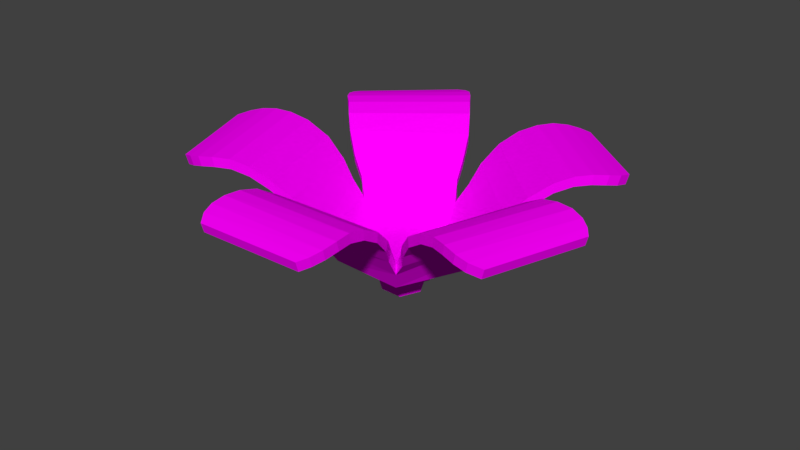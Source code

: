 # Source: GiantFlower.blend  (saved by Blender 2.79.0; exported with 4.5.12 LTS)
import bpy
from mathutils import Matrix  # noqa: F401  (used for matrix-valued properties, if any)

bpy.ops.wm.read_factory_settings(use_empty=True)
scene = bpy.context.scene
scene.name = 'Scene'

# ---- collections
col_collection_1 = bpy.data.collections.new('Collection 1'); scene.collection.children.link(col_collection_1)

# ---- images (referenced by path relative to the original .blend; pixels are not part of the script)
import os
ASSET_DIR = os.environ.get("B2B_ASSET_DIR", "")  # directory of the original .blend (textures are referenced by path, not embedded)
HERE = os.path.dirname(os.path.abspath(__file__))  # packed textures are extracted next to this script under _unpacked/

def load_image(name, relpath, width, height, colorspace="sRGB"):
    """Load a texture the original file referenced (path relative to the .blend, or extracted next to this script)."""
    p = next((c for c in (os.path.join(HERE, relpath), os.path.join(ASSET_DIR, relpath)) if relpath and os.path.exists(c)), "")
    if p:
        img = bpy.data.images.load(p, check_existing=True)
        img.name = name
    else:  # same state as the original file: an image datablock whose file is absent (Cycles renders it pink)
        img = bpy.data.images.new(name, width, height)
        img.source = "FILE"
        img.filepath = "//" + (relpath or name)
    img.colorspace_settings.name = colorspace
    return img
img_flowercolors1_png = load_image('FlowerColors1.png', 'FlowerColors1.png', 1024, 1024, 'sRGB')

# ---- materials (node trees are filled in below, after node groups)
mat_material_002 = bpy.data.materials.new('Material.002')
mat_material_002.alpha_threshold = 0.0
mat_material_002.roughness = 0.5

# ---- material node trees
mat_material_002.use_nodes = True; mat_material_002.node_tree.nodes.clear()
_N = mat_material_002.node_tree.nodes; _L = mat_material_002.node_tree.links
n0 = _N.new('ShaderNodeOutputMaterial'); n0.name = 'Material Output'; n0.location = (300, 300)
n1 = _N.new('ShaderNodeBsdfDiffuse'); n1.name = 'Diffuse BSDF'; n1.location = (10, 300)
n2 = _N.new('ShaderNodeTexImage'); n2.name = 'Image Texture'; n2.location = (-180, 300)
n2.width = 140
n2.image = img_flowercolors1_png
_L.new(n1.outputs[0], n0.inputs[0])
_L.new(n2.outputs[0], n1.inputs[0])
n0.is_active_output = True

# ---- world
world_world = bpy.data.worlds.new('World'); scene.world = world_world
world_world.color = (0.05088, 0.05088, 0.05088)
world_world.use_sun_shadow = False
world_world.sun_shadow_jitter_overblur = 0.0
world_world.cycles.sampling_method = 'MANUAL'

# ---- meshes
me_cylinder = bpy.data.meshes.new('Cylinder')
me_cylinder.from_pydata([(0.368, -0.5271, 1.538), (0.4137, -0.5799, 3.274), (-0.5777, -0.6077, 1.735), (-0.6102, -0.6654, 3.519), (0.5874, -0.7448, 7.685), (0.6214, -0.7857, 5.896), (-0.7394, -0.9269, 6.162), (-0.7116, -0.8821, 7.951), (0.684, -0.9268, 11.7), (0.6872, -0.978, 9.827), (-0.7343, -1.127, 9.345), (-0.7377, -1.072, 11.19), (0.8185, -1.113, 15.23), (0.8205, -1.149, 13.3), (-0.8019, -1.303, 12.59), (-0.8044, -1.263, 14.49), (0.9296, -1.39, 18.73), (0.9297, -1.404, 16.75), (-0.8555, -1.572, 16.22), (-0.8562, -1.552, 18.18), (0.9983, -1.681, 20.89), (0.9962, -1.677, 18.9), (-0.8427, -1.897, 18.93), (-0.8409, -1.899, 20.91), (1.05, -1.964, 21.85), (1.046, -1.944, 19.88), (-0.8217, -2.171, 20.02), (-0.8178, -2.189, 21.99), (1.11, -2.216, 21.91), (1.105, -2.184, 19.98), (-0.8105, -2.411, 20.22), (-0.8051, -2.44, 22.17), (1.119, -2.441, 21.49), (1.112, -2.402, 19.58), (-0.7798, -2.625, 19.91), (-0.7732, -2.662, 21.83), (1.08, -2.616, 20.94), (1.072, -2.574, 19.04), (-0.7066, -2.797, 19.38), (-0.6992, -2.839, 21.29), (1.003, -2.763, 20.41), (0.9954, -2.72, 18.51), (-0.569, -2.943, 18.75), (-0.5611, -2.987, 20.65), (0.605, 0.3901, 1.054), (0.6682, 0.4073, 2.73), (0.8849, 0.512, 7.162), (0.9361, 0.5296, 5.373), (1.084, 0.5598, 11.21), (1.134, 0.5459, 9.333), (0.8054, -0.8451, 8.851), (0.7525, -0.8302, 10.69), (1.305, 0.6253, 14.74), (1.339, 0.6155, 12.8), (0.9493, -0.9671, 12.1), (0.91, -0.956, 14.0), (1.603, 0.6388, 18.24), (1.616, 0.6341, 16.26), (1.185, -1.106, 15.72), (1.166, -1.1, 17.68), (1.901, 0.6074, 20.39), (1.896, 0.6069, 18.41), (1.496, -1.202, 18.43), (1.499, -1.201, 20.42), (2.184, 0.5628, 21.35), (2.164, 0.5655, 19.39), (1.761, -1.272, 19.52), (1.78, -1.274, 21.5), (2.442, 0.5368, 21.42), (2.41, 0.5417, 19.48), (1.992, -1.341, 19.72), (2.021, -1.345, 21.67), (2.657, 0.4707, 20.99), (2.618, 0.4771, 19.08), (2.204, -1.383, 19.41), (2.242, -1.389, 21.34), (2.81, 0.3756, 20.44), (2.767, 0.3826, 18.55), (2.39, -1.37, 18.88), (2.432, -1.377, 20.79), (2.923, 0.2549, 19.91), (2.879, 0.2619, 18.02), (2.574, -1.289, 18.26), (2.618, -1.296, 20.16), (-0.1582, 0.9343, 1.131), (-0.1718, 1.009, 2.815), (-0.2113, 1.242, 7.247), (-0.2139, 1.292, 5.458), (-0.1348, 1.446, 10.61), (-0.1033, 1.486, 8.739), (1.061, 0.6579, 8.257), (1.028, 0.6145, 10.1), (-0.1125, 1.674, 14.14), (-0.09053, 1.702, 12.21), (1.229, 0.7453, 11.5), (1.204, 0.713, 13.4), (-0.01282, 1.955, 17.64), (-0.003232, 1.966, 15.66), (1.446, 0.9113, 15.13), (1.434, 0.8955, 17.09), (0.1286, 2.22, 19.8), (0.1272, 2.215, 17.81), (1.652, 1.164, 17.84), (1.652, 1.166, 19.82), (0.2767, 2.465, 20.76), (0.2665, 2.448, 18.79), (1.817, 1.383, 18.93), (1.826, 1.399, 20.9), (0.3978, 2.694, 20.82), (0.3813, 2.667, 18.89), (1.968, 1.57, 19.13), (1.983, 1.596, 21.08), (0.5401, 2.869, 20.4), (0.5196, 2.835, 18.49), (2.086, 1.751, 18.82), (2.106, 1.784, 20.74), (0.6857, 2.975, 19.85), (0.6632, 2.938, 17.95), (2.145, 1.928, 18.29), (2.167, 1.965, 20.2), (0.8404, 3.034, 19.32), (0.8173, 2.996, 17.43), (2.139, 2.129, 17.66), (2.161, 2.167, 19.56), (-0.9036, 0.2764, 1.606), (-0.9679, 0.2984, 3.356), (-1.207, 0.3235, 7.789), (-1.259, 0.3353, 6.0), (-1.361, 0.4109, 11.38), (-1.395, 0.4492, 9.503), (-0.3712, 1.446, 9.021), (-0.3345, 1.406, 10.86), (-1.582, 0.474, 14.91), (-1.605, 0.5006, 12.97), (-0.4271, 1.627, 12.27), (-0.3999, 1.596, 14.17), (-1.84, 0.6224, 18.41), (-1.849, 0.6338, 16.43), (-0.5514, 1.871, 15.89), (-0.5382, 1.855, 17.85), (-2.075, 0.8089, 20.56), (-2.07, 0.8067, 18.58), (-0.7628, 2.118, 18.6), (-0.7655, 2.119, 20.59), (-2.29, 0.9988, 21.52), (-2.274, 0.9855, 19.56), (-0.9487, 2.32, 19.69), (-0.963, 2.332, 21.67), (-2.494, 1.159, 21.59), (-2.47, 1.138, 19.65), (-1.106, 2.502, 19.89), (-1.129, 2.521, 21.84), (-2.64, 1.33, 21.16), (-2.611, 1.304, 19.25), (-1.263, 2.651, 19.58), (-1.291, 2.676, 21.51), (-2.718, 1.493, 20.61), (-2.686, 1.464, 18.72), (-1.427, 2.74, 19.05), (-1.458, 2.769, 20.96), (-2.749, 1.655, 20.08), (-2.715, 1.626, 18.19), (-1.625, 2.77, 18.43), (-1.659, 2.799, 20.33), (-0.8564, -1.023, 11.7), (-0.9044, -1.042, 9.822), (-1.474, 0.2688, 9.34), (-1.423, 0.2886, 11.18), (-0.9937, -1.208, 15.23), (-1.027, -1.22, 13.29), (-1.663, 0.2803, 12.58), (-1.624, 0.295, 14.49), (-1.224, -1.397, 18.73), (-1.238, -1.401, 16.75), (-1.935, 0.2506, 16.21), (-1.916, 0.2574, 18.17), (-1.482, -1.55, 20.88), (-1.478, -1.547, 18.9), (-2.241, 0.1405, 18.92), (-2.243, 0.1382, 20.91), (-1.735, -1.684, 21.84), (-1.717, -1.674, 19.88), (-2.496, 0.03817, 20.01), (-2.512, 0.02898, 21.99), (-1.957, -1.818, 21.91), (-1.929, -1.803, 19.97), (-2.721, -0.0447, 20.21), (-2.748, -0.05878, 22.16), (-2.169, -1.894, 21.48), (-2.134, -1.876, 19.57), (-2.916, -0.1385, 19.9), (-2.95, -0.156, 21.83), (-2.349, -1.909, 20.93), (-2.31, -1.889, 19.03), (-3.058, -0.2599, 19.37), (-3.096, -0.2796, 21.28), (-2.512, -1.881, 20.4), (-2.472, -1.86, 18.51), (-3.156, -0.4353, 18.75), (-3.196, -0.4559, 20.65), (0.4535, -0.6286, 1.549), (-0.6449, -0.7172, 1.793), (-0.1743, 1.068, 1.089), (0.7288, 0.4276, 1.004), (-1.03, 0.3129, 1.631), (0.2424, -0.3789, 0.2434), (-0.4743, -0.4422, 0.3853), (0.4221, 0.3203, -0.132), (-0.1489, 0.7289, -0.07132), (-0.7185, 0.2264, 0.2935), (0.2807, -0.4243, 0.248), (-0.5044, -0.4913, 0.4113), (-0.1561, 0.7889, -0.09011), (0.4775, 0.3371, -0.1543), (-0.775, 0.2427, 0.3045), (0.1538, -0.2766, -1.086), (-0.404, -0.3287, -0.9852), (0.2935, 0.2726, -1.389), (-0.1413, 0.5859, -1.339), (-0.5905, 0.1897, -1.049), (0.1983, -0.3295, -1.081), (-0.439, -0.3858, -0.9549), (-0.1497, 0.6557, -1.361), (0.3581, 0.2922, -1.415), (-0.6562, 0.2087, -1.037), (0.07212, -0.1829, -2.418), (-0.3398, -0.2248, -2.354), (0.1753, 0.229, -2.654), (-0.1342, 0.4545, -2.614), (-0.4732, 0.1556, -2.393), (0.1198, -0.2395, -2.412), (-0.3773, -0.2859, -2.322), (-0.1432, 0.5291, -2.637), (0.2444, 0.2499, -2.682), (-0.5435, 0.176, -2.379), (0.028, -0.1394, -5.411), (-0.3081, -0.1736, -5.36), (0.1122, 0.1967, -5.604), (-0.1404, 0.3807, -5.571), (-0.417, 0.1369, -5.391)], [], [(3, 201, 6, 7), (5, 4, 8, 9), (201, 200, 5, 6), (1, 3, 7, 4), (200, 1, 4, 5), (11, 10, 14, 15), (7, 6, 10, 11), (6, 5, 9, 10), (4, 7, 11, 8), (12, 15, 19, 16), (10, 9, 13, 14), (8, 11, 15, 12), (9, 8, 12, 13), (19, 18, 22, 23), (13, 12, 16, 17), (15, 14, 18, 19), (14, 13, 17, 18), (22, 21, 25, 26), (18, 17, 21, 22), (16, 19, 23, 20), (17, 16, 20, 21), (24, 27, 31, 28), (20, 23, 27, 24), (21, 20, 24, 25), (23, 22, 26, 27), (31, 30, 34, 35), (25, 24, 28, 29), (27, 26, 30, 31), (26, 25, 29, 30), (32, 35, 39, 36), (30, 29, 33, 34), (28, 31, 35, 32), (29, 28, 32, 33), (36, 39, 43, 40), (33, 32, 36, 37), (35, 34, 38, 39), (34, 33, 37, 38), (41, 40, 43, 42), (37, 36, 40, 41), (39, 38, 42, 43), (38, 37, 41, 42), (47, 46, 48, 49), (200, 203, 47, 5), (45, 1, 4, 46), (203, 45, 46, 47), (51, 50, 54, 55), (4, 5, 50, 51), (5, 47, 49, 50), (46, 4, 51, 48), (52, 55, 59, 56), (50, 49, 53, 54), (48, 51, 55, 52), (49, 48, 52, 53), (59, 58, 62, 63), (53, 52, 56, 57), (55, 54, 58, 59), (54, 53, 57, 58), (62, 61, 65, 66), (58, 57, 61, 62), (56, 59, 63, 60), (57, 56, 60, 61), (64, 67, 71, 68), (60, 63, 67, 64), (61, 60, 64, 65), (63, 62, 66, 67), (71, 70, 74, 75), (65, 64, 68, 69), (67, 66, 70, 71), (66, 65, 69, 70), (72, 75, 79, 76), (70, 69, 73, 74), (68, 71, 75, 72), (69, 68, 72, 73), (76, 79, 83, 80), (73, 72, 76, 77), (75, 74, 78, 79), (74, 73, 77, 78), (81, 80, 83, 82), (77, 76, 80, 81), (79, 78, 82, 83), (78, 77, 81, 82), (87, 86, 88, 89), (203, 202, 87, 47), (85, 45, 46, 86), (202, 85, 86, 87), (91, 90, 94, 95), (46, 47, 90, 91), (47, 87, 89, 90), (86, 46, 91, 88), (92, 95, 99, 96), (90, 89, 93, 94), (88, 91, 95, 92), (89, 88, 92, 93), (99, 98, 102, 103), (93, 92, 96, 97), (95, 94, 98, 99), (94, 93, 97, 98), (102, 101, 105, 106), (98, 97, 101, 102), (96, 99, 103, 100), (97, 96, 100, 101), (104, 107, 111, 108), (100, 103, 107, 104), (101, 100, 104, 105), (103, 102, 106, 107), (111, 110, 114, 115), (105, 104, 108, 109), (107, 106, 110, 111), (106, 105, 109, 110), (112, 115, 119, 116), (110, 109, 113, 114), (108, 111, 115, 112), (109, 108, 112, 113), (116, 119, 123, 120), (113, 112, 116, 117), (115, 114, 118, 119), (114, 113, 117, 118), (121, 120, 123, 122), (117, 116, 120, 121), (119, 118, 122, 123), (118, 117, 121, 122), (127, 126, 128, 129), (202, 204, 127, 87), (125, 85, 86, 126), (204, 125, 126, 127), (131, 130, 134, 135), (86, 87, 130, 131), (87, 127, 129, 130), (126, 86, 131, 128), (132, 135, 139, 136), (130, 129, 133, 134), (128, 131, 135, 132), (129, 128, 132, 133), (139, 138, 142, 143), (133, 132, 136, 137), (135, 134, 138, 139), (134, 133, 137, 138), (142, 141, 145, 146), (138, 137, 141, 142), (136, 139, 143, 140), (137, 136, 140, 141), (144, 147, 151, 148), (140, 143, 147, 144), (141, 140, 144, 145), (143, 142, 146, 147), (151, 150, 154, 155), (145, 144, 148, 149), (147, 146, 150, 151), (146, 145, 149, 150), (152, 155, 159, 156), (150, 149, 153, 154), (148, 151, 155, 152), (149, 148, 152, 153), (156, 159, 163, 160), (153, 152, 156, 157), (155, 154, 158, 159), (154, 153, 157, 158), (161, 160, 163, 162), (157, 156, 160, 161), (159, 158, 162, 163), (158, 157, 161, 162), (0, 2, 211, 210), (6, 7, 164, 165), (204, 201, 6, 127), (3, 125, 126, 7), (125, 3, 1, 45, 85), (167, 166, 170, 171), (126, 127, 166, 167), (127, 6, 165, 166), (7, 126, 167, 164), (168, 171, 175, 172), (166, 165, 169, 170), (164, 167, 171, 168), (165, 164, 168, 169), (175, 174, 178, 179), (169, 168, 172, 173), (171, 170, 174, 175), (170, 169, 173, 174), (178, 177, 181, 182), (174, 173, 177, 178), (172, 175, 179, 176), (173, 172, 176, 177), (180, 183, 187, 184), (176, 179, 183, 180), (177, 176, 180, 181), (179, 178, 182, 183), (187, 186, 190, 191), (181, 180, 184, 185), (183, 182, 186, 187), (182, 181, 185, 186), (188, 191, 195, 192), (186, 185, 189, 190), (184, 187, 191, 188), (185, 184, 188, 189), (192, 195, 199, 196), (189, 188, 192, 193), (191, 190, 194, 195), (190, 189, 193, 194), (197, 196, 199, 198), (193, 192, 196, 197), (195, 194, 198, 199), (194, 193, 197, 198), (2, 0, 200, 201), (44, 84, 202, 203), (0, 44, 203, 200), (124, 2, 201, 204), (84, 124, 204, 202), (207, 205, 220, 223), (2, 124, 214, 211), (84, 44, 213, 212), (124, 84, 212, 214), (44, 0, 210, 213), (206, 205, 210, 211), (207, 208, 212, 213), (205, 207, 213, 210), (209, 206, 211, 214), (208, 209, 214, 212), (219, 218, 232, 234), (205, 206, 221, 220), (206, 209, 224, 221), (208, 207, 223, 222), (209, 208, 222, 224), (216, 215, 220, 221), (217, 218, 222, 223), (215, 217, 223, 220), (219, 216, 221, 224), (218, 219, 224, 222), (229, 228, 238, 239), (217, 215, 230, 233), (215, 216, 231, 230), (216, 219, 234, 231), (218, 217, 233, 232), (226, 225, 230, 231), (227, 228, 232, 233), (225, 227, 233, 230), (229, 226, 231, 234), (228, 229, 234, 232), (237, 235, 236, 239, 238), (227, 225, 235, 237), (225, 226, 236, 235), (226, 229, 239, 236), (228, 227, 237, 238)])
_uv = me_cylinder.uv_layers.new(name='UVMap')
_uv.uv.foreach_set('vector', [0.9122, 0.5248, 0.919, 0.4472, 0.919, 0.6446, 0.9125, 0.7251, 0.9728, 0.9535, 0.9669, 0.873, 0.9676, 0.692, 0.9728, 0.7763, 0.608, 0.7492, 0.6474, 0.7418, 0.6474, 0.9379, 0.5995, 0.9453, 0.408, 0.717, 0.442, 0.7263, 0.442, 0.9256, 0.3996, 0.9159, 0.9161, 0.3639, 0.9092, 0.2863, 0.9095, 0.08726, 0.9161, 0.1677, 0.6725, 0.7755, 0.679, 0.6927, 0.679, 0.8394, 0.6728, 0.925, 0.8744, 0.7996, 0.8808, 0.7191, 0.8808, 0.863, 0.8748, 0.9458, 0.414, 0.7306, 0.4618, 0.7226, 0.4618, 0.8996, 0.4133, 0.8737, 0.8431, 0.8763, 0.8004, 0.8681, 0.798, 0.7226, 0.8431, 0.6953, 0.7039, 0.8297, 0.6533, 0.8692, 0.6473, 0.7036, 0.7039, 0.6719, 0.1877, 0.7168, 0.2357, 0.7436, 0.2357, 0.9001, 0.181, 0.8624, 0.7985, 0.8938, 0.7538, 0.9218, 0.7474, 0.7733, 0.7985, 0.7344, 0.5286, 0.9633, 0.5219, 0.879, 0.5222, 0.7196, 0.5286, 0.8067, 0.8193, 0.8028, 0.8283, 0.7148, 0.8283, 0.8377, 0.82, 0.9268, 0.6001, 0.9381, 0.5929, 0.8511, 0.5934, 0.6933, 0.6001, 0.7823, 0.5286, 0.7415, 0.5358, 0.6559, 0.5358, 0.82, 0.5291, 0.9082, 0.4878, 0.7534, 0.5422, 0.7915, 0.5422, 0.9471, 0.4816, 0.9161, 0.6985, 0.8324, 0.7034, 0.7692, 0.7474, 0.7628, 0.7474, 0.8272, 0.3756, 0.8413, 0.3151, 0.8101, 0.3126, 0.7133, 0.3756, 0.7195, 0.08373, 0.7504, 0.1401, 0.7181, 0.1401, 0.8411, 0.08125, 0.8476, 0.08125, 0.9041, 0.07172, 0.8154, 0.07231, 0.7181, 0.08125, 0.807, 0.9232, 0.7629, 0.9222, 0.6798, 0.9351, 0.6773, 0.9351, 0.7638, 0.2314, 0.8678, 0.226, 0.8088, 0.2746, 0.8146, 0.2746, 0.8748, 0.8208, 0.9019, 0.8202, 0.8125, 0.8296, 0.7696, 0.8296, 0.858, 0.9296, 0.7539, 0.9301, 0.6645, 0.9392, 0.7138, 0.9392, 0.8028, 0.923, 0.7851, 0.923, 0.873, 0.9159, 0.8869, 0.9156, 0.8, 0.8697, 0.9876, 0.8693, 0.8992, 0.8784, 0.8965, 0.8784, 0.9837, 0.8606, 0.9854, 0.861, 0.8965, 0.8693, 0.9057, 0.8693, 0.9936, 0.2995, 0.9557, 0.3006, 0.8731, 0.3124, 0.8725, 0.3124, 0.9586, 0.6538, 0.8508, 0.6538, 0.9158, 0.629, 0.9139, 0.628, 0.852, 0.23, 0.9351, 0.226, 0.8748, 0.2452, 0.8781, 0.2452, 0.9386, 0.8684, 0.7905, 0.8725, 0.7256, 0.8887, 0.7226, 0.8887, 0.7877, 0.7402, 0.8085, 0.7402, 0.8959, 0.7326, 0.8769, 0.7328, 0.7907, 0.628, 0.8508, 0.628, 0.9127, 0.6002, 0.9066, 0.6031, 0.8519, 0.8995, 0.8327, 0.8995, 0.919, 0.8921, 0.8943, 0.8922, 0.8087, 0.763, 0.7184, 0.763, 0.8051, 0.7557, 0.8291, 0.7555, 0.7431, 0.7675, 0.8582, 0.7675, 0.9187, 0.7424, 0.9172, 0.7434, 0.8596, 0.7457, 0.7706, 0.7457, 0.6852, 0.7991, 0.6738, 0.7991, 0.7596, 0.6614, 0.8744, 0.6614, 0.96, 0.6538, 0.9362, 0.6538, 0.8508, 0.5458, 0.8797, 0.5458, 0.9656, 0.5366, 0.9938, 0.5365, 0.9082, 0.7424, 0.8582, 0.7424, 0.9158, 0.7176, 0.9146, 0.7148, 0.8637, 0.3911, 0.7133, 0.395, 0.7937, 0.395, 0.9764, 0.3902, 0.8921, 0.5907, 0.9423, 0.5466, 0.9672, 0.5366, 0.7701, 0.5907, 0.7461, 0.4478, 0.7109, 0.4902, 0.736, 0.4902, 0.9352, 0.4369, 0.9109, 0.9497, 0.3651, 0.9437, 0.2875, 0.9439, 0.08726, 0.9497, 0.1678, 0.939, 0.7746, 0.9462, 0.692, 0.9462, 0.8384, 0.9395, 0.9238, 0.9669, 0.8278, 0.9597, 0.9081, 0.9595, 0.7746, 0.9669, 0.692, 0.6129, 0.7325, 0.6679, 0.7106, 0.6679, 0.8894, 0.6116, 0.8659, 0.428, 0.9127, 0.3736, 0.8909, 0.3697, 0.7552, 0.428, 0.7301, 0.3167, 0.738, 0.3842, 0.7043, 0.3842, 0.8707, 0.3098, 0.896, 0.07747, 0.7926, 0.1334, 0.8171, 0.1334, 0.974, 0.06969, 0.9389, 0.2352, 0.8916, 0.1772, 0.9175, 0.1692, 0.7684, 0.2352, 0.7319, 0.9897, 0.936, 0.9846, 0.8517, 0.9847, 0.692, 0.9897, 0.7791, 0.6116, 0.8201, 0.6226, 0.7324, 0.6226, 0.8556, 0.6125, 0.9443, 0.8383, 0.9313, 0.8316, 0.8443, 0.8324, 0.6859, 0.8383, 0.7749, 0.7712, 0.8155, 0.7793, 0.7302, 0.7793, 0.894, 0.7718, 0.9821, 0.2337, 0.7139, 0.2973, 0.7492, 0.2973, 0.9053, 0.2267, 0.8774, 0.3957, 0.8747, 0.4007, 0.8013, 0.4452, 0.7986, 0.4452, 0.8736, 0.7882, 0.7751, 0.7174, 0.7477, 0.7148, 0.6504, 0.7882, 0.6525, 0.6595, 0.7627, 0.733, 0.735, 0.733, 0.8586, 0.6568, 0.8603, 0.3252, 0.8908, 0.3149, 0.8022, 0.3156, 0.7041, 0.3252, 0.793, 0.7918, 0.7675, 0.7929, 0.6856, 0.8025, 0.6816, 0.8025, 0.7672, 0.8396, 0.7425, 0.8342, 0.6664, 0.8832, 0.6668, 0.8832, 0.7446, 0.2126, 0.9861, 0.212, 0.8968, 0.2229, 0.8532, 0.2229, 0.9416, 0.8763, 0.8041, 0.877, 0.7148, 0.8883, 0.7643, 0.8883, 0.8531, 0.01834, 0.888, 0.01834, 0.9758, 0.00915, 0.9896, 0.008811, 0.9028, 0.4983, 0.983, 0.4978, 0.8946, 0.5076, 0.8912, 0.5076, 0.9785, 0.05448, 0.9745, 0.05497, 0.8856, 0.06518, 0.8949, 0.06518, 0.9827, 0.7627, 0.878, 0.7615, 0.7969, 0.7715, 0.7977, 0.7715, 0.8826, 0.5967, 0.6795, 0.5967, 0.757, 0.5739, 0.746, 0.5728, 0.6732, 0.4918, 0.8544, 0.4878, 0.7742, 0.5047, 0.7676, 0.5047, 0.8476, 0.6556, 0.7533, 0.6597, 0.6758, 0.6733, 0.6838, 0.6733, 0.7612, 0.8948, 0.9035, 0.8948, 0.9908, 0.885, 0.972, 0.8854, 0.8858, 0.9111, 0.813, 0.9111, 0.8858, 0.885, 0.8715, 0.8877, 0.8085, 0.8418, 0.9134, 0.8418, 0.9995, 0.8333, 0.9749, 0.8335, 0.8894, 0.5426, 0.782, 0.5426, 0.8688, 0.5355, 0.8922, 0.5353, 0.8062, 0.5716, 0.6582, 0.5716, 0.7383, 0.5481, 0.7435, 0.5494, 0.6681, 0.6622, 0.7548, 0.6622, 0.8402, 0.6002, 0.8508, 0.6002, 0.765, 0.5183, 0.7898, 0.5183, 0.8754, 0.5104, 0.8516, 0.5105, 0.7663, 0.9983, 0.8063, 0.9983, 0.8925, 0.9898, 0.9206, 0.9897, 0.8348, 0.8141, 0.8313, 0.8141, 0.9067, 0.7908, 0.9103, 0.7882, 0.845, 0.9198, 0.692, 0.9266, 0.7725, 0.9266, 0.9245, 0.919, 0.8403, 0.1636, 0.965, 0.1137, 0.9624, 0.1016, 0.7655, 0.1636, 0.7677, 0.3743, 0.6795, 0.4209, 0.6768, 0.4209, 0.8771, 0.3615, 0.8793, 0.9871, 0.3195, 0.9823, 0.2417, 0.9825, 0.04175, 0.9871, 0.1224, 0.8403, 0.7648, 0.8472, 0.682, 0.8472, 0.8287, 0.8408, 0.9143, 0.6979, 0.843, 0.6911, 0.9234, 0.6906, 0.7931, 0.6979, 0.7103, 0.7161, 0.8878, 0.6541, 0.8846, 0.6516, 0.7363, 0.7161, 0.7575, 0.1207, 0.7215, 0.18, 0.7189, 0.18, 0.8516, 0.1152, 0.8735, 0.1595, 0.7641, 0.2336, 0.7324, 0.2336, 0.8991, 0.1523, 0.9223, 0.3751, 0.7754, 0.4386, 0.7992, 0.4386, 0.9561, 0.3664, 0.9217, 0.1152, 0.9121, 0.05165, 0.9373, 0.04297, 0.7881, 0.1152, 0.7524, 0.9595, 0.9358, 0.9528, 0.8515, 0.9533, 0.692, 0.9595, 0.7791, 0.251, 0.789, 0.2625, 0.7013, 0.2625, 0.8245, 0.2519, 0.9133, 0.7939, 0.9268, 0.7857, 0.8399, 0.7865, 0.6816, 0.7939, 0.7706, 0.7422, 0.7883, 0.7504, 0.7028, 0.7504, 0.8669, 0.743, 0.955, 0.6242, 0.9053, 0.5503, 0.8749, 0.5431, 0.7188, 0.6242, 0.7413, 0.7118, 0.7554, 0.7118, 0.8388, 0.6672, 0.8396, 0.6622, 0.7548, 0.2895, 0.8275, 0.2087, 0.8036, 0.2062, 0.7061, 0.2895, 0.7046, 0.3573, 0.7542, 0.4383, 0.73, 0.4383, 0.8539, 0.3549, 0.852, 0.3116, 0.8725, 0.2995, 0.784, 0.3003, 0.6859, 0.3116, 0.7747, 0.8027, 0.8482, 0.8048, 0.7637, 0.8121, 0.7638, 0.8121, 0.8504, 0.7571, 0.7403, 0.7571, 0.8239, 0.7079, 0.8251, 0.7134, 0.7402, 0.9273, 0.9631, 0.9266, 0.8736, 0.939, 0.8303, 0.939, 0.9188, 0.8891, 0.816, 0.8899, 0.7265, 0.9017, 0.7758, 0.9017, 0.8648, 0.05448, 0.8856, 0.05448, 0.9735, 0.0446, 0.9874, 0.04424, 0.9005, 0.568, 0.9713, 0.5675, 0.8828, 0.5789, 0.8797, 0.5789, 0.967, 0.2452, 0.9637, 0.2457, 0.8748, 0.2564, 0.884, 0.2564, 0.9719, 0.2746, 0.9835, 0.2792, 0.8987, 0.2841, 0.8973, 0.2841, 0.9848, 0.8286, 0.7047, 0.8286, 0.792, 0.8054, 0.7848, 0.8042, 0.7025, 0.9222, 0.6969, 0.9222, 0.7845, 0.9047, 0.7857, 0.9088, 0.6986, 0.8325, 0.8337, 0.8325, 0.9213, 0.8182, 0.9185, 0.8141, 0.8313, 0.4459, 0.8925, 0.4459, 0.9799, 0.4355, 0.9609, 0.4358, 0.8747, 0.8872, 0.7262, 0.8872, 0.8085, 0.8606, 0.7973, 0.8634, 0.7254, 0.4796, 0.7789, 0.4796, 0.8652, 0.4713, 0.8405, 0.4715, 0.755, 0.8503, 0.8894, 0.8503, 0.9763, 0.842, 1.0, 0.8418, 0.9139, 0.2985, 0.8088, 0.2985, 0.896, 0.2746, 0.8973, 0.2758, 0.815, 0.4461, 0.8161, 0.4461, 0.7307, 0.5171, 0.7196, 0.5171, 0.8054, 0.5858, 0.9031, 0.5858, 0.9887, 0.5789, 0.965, 0.579, 0.8797, 0.4552, 0.7288, 0.4552, 0.8149, 0.448, 0.8431, 0.4479, 0.7573, 0.8597, 0.807, 0.8597, 0.8893, 0.836, 0.8894, 0.8333, 0.8173, 0.9128, 0.7251, 0.919, 0.8055, 0.919, 0.9673, 0.9127, 0.8831, 0.381, 0.748, 0.4305, 0.7737, 0.4305, 0.9707, 0.3686, 0.9447, 0.3754, 0.9259, 0.3286, 0.9517, 0.3156, 0.7521, 0.3754, 0.7259, 0.9368, 0.3645, 0.9305, 0.2869, 0.9308, 0.08726, 0.9368, 0.1677, 0.7435, 0.7306, 0.7499, 0.6478, 0.7499, 0.7944, 0.744, 0.88, 0.8617, 0.897, 0.8558, 0.9774, 0.8547, 0.8164, 0.8617, 0.7337, 0.4557, 0.9244, 0.3929, 0.9007, 0.392, 0.7428, 0.4557, 0.7639, 0.3248, 0.8835, 0.2645, 0.9085, 0.261, 0.7455, 0.3248, 0.7218, 0.1664, 0.7402, 0.2404, 0.709, 0.2404, 0.8752, 0.1594, 0.8978, 0.4775, 0.7168, 0.5405, 0.7399, 0.5405, 0.8964, 0.469, 0.8629, 0.5676, 0.8937, 0.5042, 0.9186, 0.4955, 0.7697, 0.5676, 0.7344, 0.6395, 0.9615, 0.6323, 0.8774, 0.6328, 0.7181, 0.6395, 0.805, 0.3602, 0.7786, 0.3714, 0.6909, 0.3714, 0.8141, 0.3611, 0.9028, 0.5995, 0.8732, 0.591, 0.7864, 0.5918, 0.6283, 0.5995, 0.7171, 0.5501, 0.788, 0.5577, 0.7026, 0.5577, 0.8667, 0.5508, 0.9548, 0.2768, 0.9114, 0.2034, 0.8821, 0.1965, 0.7266, 0.2768, 0.7478, 0.7536, 0.7542, 0.7536, 0.8368, 0.7097, 0.8352, 0.7047, 0.7511, 0.6477, 0.9188, 0.5676, 0.897, 0.5653, 0.8002, 0.6477, 0.7967, 0.4087, 0.7795, 0.4895, 0.7561, 0.4895, 0.8793, 0.4064, 0.8766, 0.1474, 0.8691, 0.1353, 0.7808, 0.1361, 0.6828, 0.1474, 0.7714, 0.7938, 0.8111, 0.7941, 0.7356, 0.8052, 0.7382, 0.8052, 0.8137, 0.6861, 0.7451, 0.6861, 0.8284, 0.6376, 0.8305, 0.643, 0.7458, 0.9075, 0.8137, 0.9068, 0.7244, 0.9191, 0.681, 0.9191, 0.7694, 0.9266, 0.7814, 0.9273, 0.692, 0.939, 0.7414, 0.939, 0.8303, 0.04424, 0.8856, 0.04424, 0.9734, 0.03432, 0.9873, 0.03395, 0.9005, 0.5463, 0.9713, 0.5458, 0.8829, 0.5574, 0.8797, 0.5574, 0.9669, 0.2564, 0.9637, 0.2569, 0.8748, 0.2674, 0.8841, 0.2674, 0.9719, 0.5081, 0.9691, 0.5076, 0.8944, 0.5185, 0.8912, 0.5185, 0.9658, 0.6849, 0.7137, 0.6849, 0.8001, 0.6608, 0.7945, 0.6597, 0.7129, 0.1582, 0.8551, 0.1582, 0.9426, 0.1401, 0.9434, 0.1441, 0.8564, 0.7091, 0.84, 0.7091, 0.9268, 0.6938, 0.926, 0.6897, 0.8396, 0.5675, 0.8973, 0.5675, 0.9846, 0.5574, 0.9658, 0.5577, 0.8797, 0.8606, 0.7254, 0.8606, 0.807, 0.8333, 0.7972, 0.8362, 0.7257, 0.8177, 0.7332, 0.8177, 0.8193, 0.8103, 0.7949, 0.8105, 0.7094, 0.1906, 0.7387, 0.1906, 0.8255, 0.1819, 0.8493, 0.1816, 0.7632, 0.885, 0.8085, 0.885, 0.8955, 0.8606, 0.8965, 0.8618, 0.8143, 0.0, 0.8256, 4.671e-06, 0.7403, 0.07058, 0.729, 0.07058, 0.8147, 0.388, 0.8096, 0.388, 0.8951, 0.3822, 0.8717, 0.3823, 0.7864, 0.9983, 0.692, 0.9983, 0.7781, 0.9898, 0.8063, 0.9897, 0.7206, 0.9043, 0.68, 0.9043, 0.7621, 0.8801, 0.762, 0.8774, 0.69, 0.1218, 0.5812, 0.08789, 0.5853, 0.09365, 0.5262, 0.1218, 0.5229, 0.9528, 0.9416, 0.9462, 0.8611, 0.9463, 0.692, 0.9528, 0.7763, 0.6048, 0.9636, 0.5644, 0.9596, 0.5535, 0.7637, 0.6048, 0.7668, 0.7135, 0.686, 0.7532, 0.6816, 0.7532, 0.8814, 0.702, 0.885, 0.7624, 0.5154, 0.7194, 0.534, 0.6913, 0.4957, 0.717, 0.4508, 0.7624, 0.4616, 0.7879, 0.7946, 0.7932, 0.7117, 0.7932, 0.8579, 0.7881, 0.9436, 0.9846, 0.8451, 0.9799, 0.9257, 0.9787, 0.7749, 0.9846, 0.692, 0.5028, 0.7318, 0.5539, 0.7363, 0.5539, 0.9008, 0.4994, 0.882, 0.249, 0.8836, 0.1979, 0.8892, 0.1923, 0.7366, 0.249, 0.7152, 0.4638, 0.7371, 0.5295, 0.709, 0.5295, 0.8749, 0.4579, 0.8941, 0.3333, 0.7539, 0.3875, 0.7737, 0.3875, 0.9296, 0.3261, 0.8999, 0.1472, 0.8703, 0.09076, 0.8921, 0.0832, 0.7434, 0.1472, 0.7115, 0.5268, 0.9543, 0.5196, 0.87, 0.52, 0.7103, 0.5268, 0.7974, 0.6312, 0.7654, 0.6408, 0.6774, 0.6408, 0.8002, 0.632, 0.8892, 0.8794, 0.9366, 0.8711, 0.8497, 0.8718, 0.6914, 0.8794, 0.7803, 0.9728, 0.7777, 0.9787, 0.692, 0.9787, 0.8557, 0.9734, 0.944, 0.4603, 0.9272, 0.3973, 0.901, 0.3917, 0.7461, 0.4603, 0.764, 0.8928, 0.7342, 0.8928, 0.8053, 0.8496, 0.7974, 0.8446, 0.725, 0.7861, 0.8558, 0.7173, 0.8389, 0.7157, 0.7425, 0.7861, 0.734, 0.2277, 0.7043, 0.2995, 0.6859, 0.2995, 0.8088, 0.226, 0.801, 0.7276, 0.8721, 0.7161, 0.7835, 0.7169, 0.6855, 0.7276, 0.7743, 0.4718, 0.9555, 0.4703, 0.8728, 0.4837, 0.8719, 0.4837, 0.9561, 0.5843, 0.7973, 0.5843, 0.8713, 0.5365, 0.8797, 0.542, 0.8042, 0.7951, 0.8304, 0.7945, 0.741, 0.8061, 0.6977, 0.8061, 0.7862, 0.9019, 0.8652, 0.9025, 0.7757, 0.9126, 0.8249, 0.9126, 0.9139, 0.8594, 0.8894, 0.8594, 0.9773, 0.8506, 0.9913, 0.8503, 0.9044, 0.8953, 0.9775, 0.8948, 0.889, 0.9058, 0.8858, 0.9058, 0.9732, 0.4884, 0.9802, 0.4889, 0.8912, 0.4978, 0.9003, 0.4978, 0.9882, 0.5861, 0.9564, 0.5877, 0.8739, 0.5995, 0.8732, 0.5995, 0.9571, 0.3663, 0.8413, 0.3663, 0.9164, 0.3415, 0.9127, 0.3405, 0.8415, 0.7715, 0.9362, 0.7675, 0.8582, 0.7865, 0.8594, 0.7865, 0.9373, 0.8291, 0.7702, 0.8332, 0.6952, 0.8495, 0.6939, 0.8495, 0.769, 0.02746, 0.9059, 0.02746, 0.9933, 0.01834, 0.9742, 0.01867, 0.888, 0.3405, 0.8413, 0.3405, 0.9126, 0.3126, 0.9046, 0.3156, 0.8419, 0.9042, 0.7338, 0.9042, 0.8199, 0.8977, 0.7949, 0.8977, 0.7095, 0.008811, 0.888, 0.008811, 0.9749, 0.0001996, 0.9986, 0.0, 0.9125, 0.9123, 0.7254, 0.9123, 0.8033, 0.8872, 0.8028, 0.8883, 0.729, 0.1605, 0.8532, 0.1605, 0.768, 0.2216, 0.7544, 0.2216, 0.84, 0.2745, 0.8985, 0.2745, 0.9839, 0.2674, 0.9599, 0.2674, 0.8748, 0.4379, 0.6966, 0.4379, 0.7827, 0.4283, 0.8107, 0.4282, 0.725, 0.6897, 0.8396, 0.6897, 0.9135, 0.665, 0.9125, 0.6622, 0.8475, 0.1411, 0.379, 0.1411, 0.3355, 0.1461, 0.3322, 0.1461, 0.3829, 0.5358, 0.8275, 0.5358, 0.7851, 0.5408, 0.7812, 0.5408, 0.8312, 0.04492, 0.4126, 0.04492, 0.3647, 0.04992, 0.361, 0.04992, 0.4159, 0.3874, 0.5627, 0.3874, 0.5199, 0.3924, 0.516, 0.3924, 0.566, 0.3568, 0.4169, 0.3568, 0.3672, 0.3618, 0.3639, 0.3618, 0.4208, 0.5763, 0.5306, 0.6053, 0.5133, 0.6053, 0.5731, 0.5795, 0.5885, 0.1218, 0.5229, 0.1564, 0.524, 0.1564, 0.5829, 0.1277, 0.5819, 0.534, 0.5133, 0.5763, 0.5144, 0.5763, 0.5692, 0.5412, 0.5683, 0.8193, 0.4625, 0.8649, 0.4796, 0.8649, 0.5349, 0.8271, 0.5207, 0.6822, 0.5643, 0.7201, 0.5416, 0.7201, 0.5999, 0.6887, 0.6187, 0.2409, 0.4076, 0.2409, 0.3747, 0.2432, 0.3732, 0.2432, 0.4093, 0.3206, 0.41, 0.3206, 0.3782, 0.3228, 0.3765, 0.3228, 0.4117, 0.1461, 0.3704, 0.1461, 0.3339, 0.1483, 0.3322, 0.1483, 0.3719, 0.4864, 0.4262, 0.4864, 0.3939, 0.4886, 0.3921, 0.4886, 0.4277, 0.1166, 0.3764, 0.1166, 0.4144, 0.1144, 0.4159, 0.1144, 0.3746, 0.227, 0.6167, 0.2008, 0.6034, 0.2036, 0.5449, 0.227, 0.5568, 0.2739, 0.6102, 0.2484, 0.6143, 0.2512, 0.5541, 0.2739, 0.5505, 0.2739, 0.5505, 0.2999, 0.5524, 0.2999, 0.6123, 0.2767, 0.6106, 0.1691, 0.5449, 0.2008, 0.5468, 0.2008, 0.6047, 0.1726, 0.6031, 0.8372, 0.5887, 0.804, 0.5717, 0.8077, 0.5137, 0.8372, 0.5287, 0.1411, 0.4101, 0.1411, 0.3846, 0.1437, 0.3829, 0.1437, 0.4121, 0.494, 0.4184, 0.494, 0.3942, 0.4967, 0.3921, 0.4967, 0.4204, 0.07726, 0.3725, 0.07726, 0.3436, 0.07987, 0.3417, 0.07987, 0.3742, 0.4886, 0.4191, 0.4886, 0.3942, 0.4913, 0.3921, 0.4913, 0.4208, 0.1461, 0.4037, 0.1461, 0.3736, 0.1487, 0.3719, 0.1487, 0.4057, 0.1921, 0.2736, 0.1723, 0.2636, 0.176, 0.1302, 0.1921, 0.1384, 0.4553, 0.5603, 0.4781, 0.5465, 0.4781, 0.6063, 0.4578, 0.6187, 0.5033, 0.6317, 0.4836, 0.6347, 0.4858, 0.5746, 0.5033, 0.572, 0.5033, 0.572, 0.5233, 0.5734, 0.5233, 0.6333, 0.5055, 0.632, 0.534, 0.5692, 0.5582, 0.5709, 0.5582, 0.6293, 0.5367, 0.6277, 0.3206, 0.371, 0.3206, 0.3524, 0.3234, 0.3505, 0.3234, 0.3732, 0.4994, 0.4117, 0.4994, 0.3943, 0.5022, 0.3921, 0.5022, 0.4138, 0.3178, 0.3744, 0.3178, 0.3526, 0.3206, 0.3505, 0.3206, 0.3762, 0.4967, 0.4125, 0.4967, 0.3943, 0.4994, 0.3921, 0.4994, 0.4143, 0.494, 0.3943, 0.494, 0.417, 0.4913, 0.4189, 0.4913, 0.3921, 0.4864, 0.117, 0.4774, 0.1016, 0.4864, 0.08941, 0.5001, 0.0951, 0.5001, 0.1136, 0.07567, 0.163, 0.09275, 0.1522, 0.09275, 0.2873, 0.07881, 0.296, 0.3686, 0.1402, 0.383, 0.138, 0.383, 0.2733, 0.3712, 0.2751, 0.4967, 0.1156, 0.5113, 0.1165, 0.5113, 0.2516, 0.4994, 0.2508, 0.2646, 0.1046, 0.2818, 0.1062, 0.2818, 0.2393, 0.2678, 0.238])
me_cylinder.materials.append(mat_material_002)
me_cylinder.use_remesh_preserve_volume = False
me_cylinder.use_remesh_preserve_attributes = False
me_cylinder.use_mirror_vertex_groups = False
me_cylinder.update()

# ---- objects
ob_cylinder = bpy.data.objects.new('Cylinder', me_cylinder)

# ---- transforms, parenting, visibility, modifiers, constraints
ob_cylinder.location = (-0.04787, 0.2502, 0.003272)
ob_cylinder.rotation_euler = (0.0, -0.0, -0.1068)
ob_cylinder.scale = (1.0, 1.0, 0.07619)
ob_cylinder.lineart.crease_threshold = 0.0

# ---- collection membership
col_collection_1.objects.link(ob_cylinder)

# ---- scene / render settings (as saved in the file)
scene.frame_start = 1; scene.frame_end = 250; scene.frame_set(1)
scene.render.engine = 'CYCLES'
scene.render.resolution_percentage = 50
scene.render.dither_intensity = 0.0
scene.cycles.use_denoising = False
scene.cycles.samples = 128
scene.cycles.sampling_pattern = 'TABULATED_SOBOL'
scene.cycles.use_adaptive_sampling = False
scene.cycles.use_light_tree = False
scene.cycles.blur_glossy = 0.0
scene.cycles.sample_clamp_indirect = 0.0
scene.view_settings.view_transform = 'Standard'
bpy.context.view_layer.update()

# ---- added for rendering (the .blend has no active camera and no usable light): camera, sun
cam_auto = bpy.data.cameras.new('AutoCamera')
cam_auto.lens = 50.0
cam_auto.sensor_width = 36.0
cam_auto.clip_end = 1000.0
ob_auto_camera = bpy.data.objects.new('AutoCamera', cam_auto)
scene.collection.objects.link(ob_auto_camera)
ob_auto_camera.location = (8.77994, -10.4645, 7.80276)
ob_auto_camera.rotation_euler = (1.09748, -7.21219e-08, 0.694738)
scene.camera = ob_auto_camera
light_auto_sun = bpy.data.lights.new('AutoSun', 'SUN')
light_auto_sun.energy = 3.0
light_auto_sun.angle = 0.0523599
ob_auto_sun = bpy.data.objects.new('AutoSun', light_auto_sun)
scene.collection.objects.link(ob_auto_sun)
ob_auto_sun.rotation_euler = (0.872665, 0.174533, 0.523599)
bpy.context.view_layer.update()
